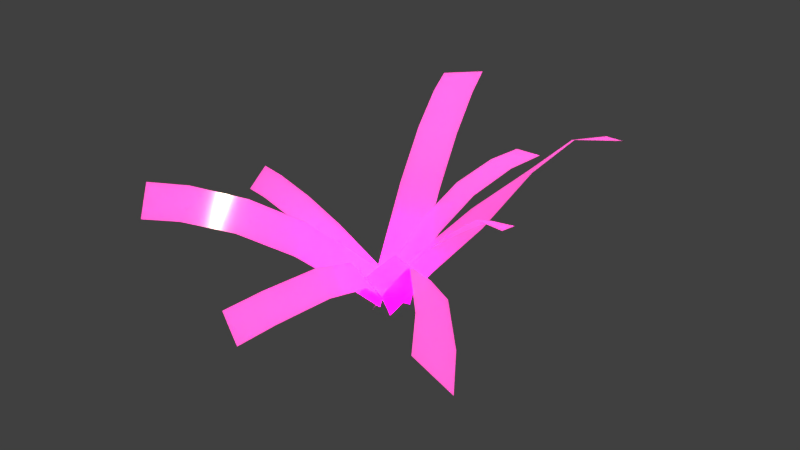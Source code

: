 # Source: nature.blend  (saved by Blender 2.78.0; exported with 4.5.12 LTS)
import bpy
from mathutils import Matrix  # noqa: F401  (used for matrix-valued properties, if any)

bpy.ops.wm.read_factory_settings(use_empty=True)
scene = bpy.context.scene
scene.name = 'Scene'

# ---- collections
col_collection_1 = bpy.data.collections.new('Collection 1'); scene.collection.children.link(col_collection_1)

# ---- images (referenced by path relative to the original .blend; pixels are not part of the script)
import os
ASSET_DIR = os.environ.get("B2B_ASSET_DIR", "")  # directory of the original .blend (textures are referenced by path, not embedded)
HERE = os.path.dirname(os.path.abspath(__file__))  # packed textures are extracted next to this script under _unpacked/

def load_image(name, relpath, width, height, colorspace="sRGB"):
    """Load a texture the original file referenced (path relative to the .blend, or extracted next to this script)."""
    p = next((c for c in (os.path.join(HERE, relpath), os.path.join(ASSET_DIR, relpath)) if relpath and os.path.exists(c)), "")
    if p:
        img = bpy.data.images.load(p, check_existing=True)
        img.name = name
    else:  # same state as the original file: an image datablock whose file is absent (Cycles renders it pink)
        img = bpy.data.images.new(name, width, height)
        img.source = "FILE"
        img.filepath = "//" + (relpath or name)
    img.colorspace_settings.name = colorspace
    return img
img_grassblade_png = load_image('grassblade.png', 'grassblade.png', 1024, 1024, 'sRGB')

# ---- materials (node trees are filled in below, after node groups)
mat_grassblade = bpy.data.materials.new('grassblade')
mat_grassblade.alpha_threshold = 0.0
mat_grassblade.roughness = 0.5

# ---- material node trees
mat_grassblade.use_nodes = True; mat_grassblade.node_tree.nodes.clear()
_N = mat_grassblade.node_tree.nodes; _L = mat_grassblade.node_tree.links
n0 = _N.new('ShaderNodeOutputMaterial'); n0.name = 'Material Output'; n0.location = (713, 429)
n1 = _N.new('ShaderNodeMixShader'); n1.name = 'Mix Shader'; n1.location = (496, 406)
n2 = _N.new('ShaderNodeBsdfTransparent'); n2.name = 'Transparent BSDF'; n2.location = (-15, 315)
n3 = _N.new('ShaderNodeBsdfAnisotropic'); n3.name = 'Glossy BSDF'; n3.location = (-499, -254)
n3.distribution = 'GGX'
n3.inputs[1].default_value = 0.1414
n4 = _N.new('ShaderNodeMixShader'); n4.name = 'Mix Shader.002'; n4.location = (3, 169)
n4.inputs[0].default_value = 0.2455
n5 = _N.new('ShaderNodeAddShader'); n5.name = 'Add Shader'; n5.location = (276, 235)
n6 = _N.new('ShaderNodeBsdfTranslucent'); n6.name = 'Translucent BSDF'; n6.location = (147, -90)
n7 = _N.new('ShaderNodeSubsurfaceScattering'); n7.name = 'Subsurface Scattering'; n7.location = (-131, -151)
n7.falloff = 'BURLEY'
n7.inputs[1].default_value = 0.1
n7.inputs[2].default_value = (0.7, 0.8, 1.0)
n8 = _N.new('ShaderNodeMixShader'); n8.name = 'Mix Shader.001'; n8.location = (-263, 71)
n8.inputs[0].default_value = 0.09091
n9 = _N.new('ShaderNodeBsdfDiffuse'); n9.name = 'Diffuse BSDF'; n9.location = (-527, 96)
n10 = _N.new('ShaderNodeTexImage'); n10.name = 'Image Texture'; n10.location = (-967, 577)
n10.width = 140
n10.image = img_grassblade_png
n11 = _N.new('ShaderNodeValToRGB'); n11.name = 'ColorRamp'; n11.location = (-1041, 205)
n11.width = 257
n11.color_ramp.interpolation = 'CONSTANT'
while len(n11.color_ramp.elements) > 1: n11.color_ramp.elements.remove(n11.color_ramp.elements[-1])
n11.color_ramp.elements[0].position = 0.0; n11.color_ramp.elements[0].color = (0.9855, 0.4086, 0.0086, 1.0)
_e = n11.color_ramp.elements.new(0.1653); _e.color = (0.722, 1.0, 0.376, 1.0)
_e = n11.color_ramp.elements.new(0.4025); _e.color = (0.1162, 0.7936, 0.03794, 1.0)
_e = n11.color_ramp.elements.new(0.6017); _e.color = (0.03645, 1.0, 0.02333, 1.0)
_e = n11.color_ramp.elements.new(0.8051); _e.color = (0.4114, 0.06105, 0.01195, 1.0)
n12 = _N.new('ShaderNodeObjectInfo'); n12.name = 'Object Info'; n12.location = (-1255, 26)
n13 = _N.new('ShaderNodeMix'); n13.name = 'Mix'; n13.location = (-746, 421)
n13.data_type = 'RGBA'
n13.blend_type = 'SCREEN'
n13.inputs[0].default_value = 0.2727
_L.new(n10.outputs[0], n13.inputs[6])
_L.new(n1.outputs[0], n0.inputs[0])
_L.new(n10.outputs[1], n1.inputs[0])
_L.new(n9.outputs[0], n8.inputs[1])
_L.new(n2.outputs[0], n1.inputs[1])
_L.new(n8.outputs[0], n4.inputs[1])
_L.new(n3.outputs[0], n8.inputs[2])
_L.new(n4.outputs[0], n5.inputs[0])
_L.new(n7.outputs[0], n4.inputs[2])
_L.new(n5.outputs[0], n1.inputs[2])
_L.new(n6.outputs[0], n5.inputs[1])
_L.new(n12.outputs[5], n11.inputs[0])
_L.new(n13.outputs[2], n9.inputs[0])
_L.new(n11.outputs[0], n13.inputs[7])
_L.new(n13.outputs[2], n7.inputs[0])
_L.new(n13.outputs[2], n6.inputs[0])
n0.is_active_output = True

# ---- world
world_world = bpy.data.worlds.new('World'); scene.world = world_world
world_world.color = (0.05088, 0.05088, 0.05088)
world_world.use_sun_shadow = False
world_world.sun_shadow_jitter_overblur = 0.0
world_world.cycles.sampling_method = 'MANUAL'

# ---- lights
light_sun = bpy.data.lights.new('Sun', 'SUN')
light_sun.color = (1.0, 0.918, 0.513)
light_sun.transmission_factor = 0.0
light_sun.angle = 0.02
light_sun.energy = 5.0
light_sun.shadow_buffer_clip_start = 0.5
light_sun.shadow_soft_size = 0.01
light_sun.shadow_cascade_max_distance = 1000.0

# ---- meshes
me_grassblade = bpy.data.meshes.new('grassblade')
me_grassblade.from_pydata([(-0.02956, 0.005322, -0.02022), (0.07051, -0.0127, 0.04823), (0.4798, 0.5234, -0.3656), (0.5639, 0.553, -0.2983), (0.4121, 0.5138, -0.3035), (0.3431, 0.4378, -0.2192), (0.2165, 0.3106, -0.125), (0.08585, 0.1568, -0.06844), (0.1811, 0.1461, 0.003532), (0.3066, 0.3066, -0.05232), (0.383, 0.4557, -0.1593), (0.4583, 0.5463, -0.2368), (-0.03204, 0.004524, 0.01473), (0.07642, -0.01079, -0.03515), (-0.2359, 0.4891, -0.5774), (-0.128, 0.5032, -0.6373), (-0.1836, 0.474, -0.459), (-0.1243, 0.4114, -0.3109), (-0.07735, 0.2902, -0.1715), (-0.0517, 0.1449, -0.07113), (0.06016, 0.1342, -0.115), (0.03672, 0.2835, -0.2118), (-0.009304, 0.4069, -0.3498), (-0.07171, 0.4804, -0.508), (0.01301, -0.01599, 0.02516), (-0.03104, 0.03814, -0.06002), (-0.4863, 0.2702, 0.4653), (-0.5368, 0.3461, 0.3972), (-0.3786, 0.2782, 0.4147), (-0.2481, 0.2533, 0.3314), (-0.1313, 0.1803, 0.2245), (-0.05268, 0.08143, 0.121), (-0.09077, 0.1403, 0.03577), (-0.1657, 0.2429, 0.1397), (-0.281, 0.318, 0.2471), (-0.4198, 0.3498, 0.3391), (0.02427, -0.017, -0.01726), (-0.05789, 0.04056, 0.04117), (0.6915, 0.277, 0.5774), (0.6065, 0.3598, 0.6158), (0.5985, 0.2866, 0.4469), (0.4262, 0.2657, 0.2518), (0.254, 0.1919, 0.1), (0.1342, 0.08658, 0.03523), (0.05098, 0.149, 0.08741), (0.1707, 0.2582, 0.1482), (0.3312, 0.3355, 0.2851), (0.5088, 0.3643, 0.4818), (-0.009369, 0.005192, -0.02528), (0.01534, -0.009004, 0.06268), (0.4567, 0.3909, 0.02243), (0.4731, 0.4127, 0.1022), (0.3874, 0.3844, 0.02567), (0.3061, 0.3278, 0.04088), (0.1862, 0.2332, 0.03388), (0.08199, 0.1184, 0.003033), (0.1023, 0.1098, 0.09074), (0.2032, 0.2297, 0.1195), (0.3003, 0.3412, 0.09491), (0.3822, 0.4087, 0.08671), (-0.02771, 0.004711, -0.006235), (0.05909, -0.007856, 0.01726), (0.1443, 0.3702, -0.4463), (0.236, 0.3797, -0.4288), (0.1173, 0.3587, -0.3525), (0.07951, 0.3114, -0.2382), (0.03837, 0.2201, -0.1352), (0.003539, 0.1105, -0.06506), (0.08945, 0.1014, -0.03644), (0.1239, 0.214, -0.1034), (0.1649, 0.307, -0.2052), (0.2058, 0.3624, -0.3268), (-0.006826, -0.01109, 0.02152), (0.009277, 0.02984, -0.04895), (-0.5064, 0.2101, 0.03585), (-0.5022, 0.2675, -0.02776), (-0.4196, 0.2151, 0.05862), (-0.3039, 0.1951, 0.07339), (-0.1852, 0.1387, 0.0678), (-0.09043, 0.0632, 0.04558), (-0.0708, 0.1076, -0.02206), (-0.1636, 0.186, 0.002237), (-0.2817, 0.2438, 0.00887), (-0.4063, 0.2692, -0.00487), (0.02019, -0.01207, 0.002393), (-0.05517, 0.03218, -0.003318), (0.1214, 0.206, 0.6702), (0.05433, 0.2694, 0.6516), (0.1308, 0.2137, 0.5497), (0.1251, 0.1988, 0.3533), (0.09821, 0.144, 0.182), (0.05929, 0.06533, 0.08622), (-0.01361, 0.1133, 0.0764), (0.02722, 0.1949, 0.1698), (0.0546, 0.2523, 0.3269), (0.06257, 0.2731, 0.5268)], [], [(4, 11, 3, 2), (0, 1, 8, 7), (7, 8, 9, 6), (6, 9, 10, 5), (5, 10, 11, 4), (16, 23, 15, 14), (12, 13, 20, 19), (19, 20, 21, 18), (18, 21, 22, 17), (17, 22, 23, 16), (28, 35, 27, 26), (24, 25, 32, 31), (31, 32, 33, 30), (30, 33, 34, 29), (29, 34, 35, 28), (40, 47, 39, 38), (36, 37, 44, 43), (43, 44, 45, 42), (42, 45, 46, 41), (41, 46, 47, 40), (52, 59, 51, 50), (48, 49, 56, 55), (55, 56, 57, 54), (54, 57, 58, 53), (53, 58, 59, 52), (64, 71, 63, 62), (60, 61, 68, 67), (67, 68, 69, 66), (66, 69, 70, 65), (65, 70, 71, 64), (76, 83, 75, 74), (72, 73, 80, 79), (79, 80, 81, 78), (78, 81, 82, 77), (77, 82, 83, 76), (88, 95, 87, 86), (84, 85, 92, 91), (91, 92, 93, 90), (90, 93, 94, 89), (89, 94, 95, 88)])
me_grassblade.polygons.foreach_set('use_smooth', [True] * 40)
_uv = me_grassblade.uv_layers.new(name='UVMap')
_uv.uv.foreach_set('vector', [0.0, 0.8, 1.0, 0.8, 1.0, 1.0, 0.0, 1.0, 0.0, 0.0, 1.0, 0.0, 1.0, 0.2, 0.0, 0.2, 0.0, 0.2, 1.0, 0.2, 1.0, 0.4, 0.0, 0.4, 0.0, 0.4, 1.0, 0.4, 1.0, 0.6, 0.0, 0.6, 0.0, 0.6, 1.0, 0.6, 1.0, 0.8, 0.0, 0.8, 0.0, 0.8, 1.0, 0.8, 1.0, 1.0, 0.0, 1.0, 0.0, 0.0, 1.0, 0.0, 1.0, 0.2, 0.0, 0.2, 0.0, 0.2, 1.0, 0.2, 1.0, 0.4, 0.0, 0.4, 0.0, 0.4, 1.0, 0.4, 1.0, 0.6, 0.0, 0.6, 0.0, 0.6, 1.0, 0.6, 1.0, 0.8, 0.0, 0.8, 0.0, 0.8, 1.0, 0.8, 1.0, 1.0, 0.0, 1.0, 0.0, 0.0, 1.0, 0.0, 1.0, 0.2, 0.0, 0.2, 0.0, 0.2, 1.0, 0.2, 1.0, 0.4, 0.0, 0.4, 0.0, 0.4, 1.0, 0.4, 1.0, 0.6, 0.0, 0.6, 0.0, 0.6, 1.0, 0.6, 1.0, 0.8, 0.0, 0.8, 0.0, 0.8, 1.0, 0.8, 1.0, 1.0, 0.0, 1.0, 0.0, 0.0, 1.0, 0.0, 1.0, 0.2, 0.0, 0.2, 0.0, 0.2, 1.0, 0.2, 1.0, 0.4, 0.0, 0.4, 0.0, 0.4, 1.0, 0.4, 1.0, 0.6, 0.0, 0.6, 0.0, 0.6, 1.0, 0.6, 1.0, 0.8, 0.0, 0.8, 0.0, 0.8, 1.0, 0.8, 1.0, 1.0, 0.0, 1.0, 0.0, 0.0, 1.0, 0.0, 1.0, 0.2, 0.0, 0.2, 0.0, 0.2, 1.0, 0.2, 1.0, 0.4, 0.0, 0.4, 0.0, 0.4, 1.0, 0.4, 1.0, 0.6, 0.0, 0.6, 0.0, 0.6, 1.0, 0.6, 1.0, 0.8, 0.0, 0.8, 0.0, 0.8, 1.0, 0.8, 1.0, 1.0, 0.0, 1.0, 0.0, 0.0, 1.0, 0.0, 1.0, 0.2, 0.0, 0.2, 0.0, 0.2, 1.0, 0.2, 1.0, 0.4, 0.0, 0.4, 0.0, 0.4, 1.0, 0.4, 1.0, 0.6, 0.0, 0.6, 0.0, 0.6, 1.0, 0.6, 1.0, 0.8, 0.0, 0.8, 0.0, 0.8, 1.0, 0.8, 1.0, 1.0, 0.0, 1.0, 0.0, 0.0, 1.0, 0.0, 1.0, 0.2, 0.0, 0.2, 0.0, 0.2, 1.0, 0.2, 1.0, 0.4, 0.0, 0.4, 0.0, 0.4, 1.0, 0.4, 1.0, 0.6, 0.0, 0.6, 0.0, 0.6, 1.0, 0.6, 1.0, 0.8, 0.0, 0.8, 0.0, 0.8, 1.0, 0.8, 1.0, 1.0, 0.0, 1.0, 0.0, 0.0, 1.0, 0.0, 1.0, 0.2, 0.0, 0.2, 0.0, 0.2, 1.0, 0.2, 1.0, 0.4, 0.0, 0.4, 0.0, 0.4, 1.0, 0.4, 1.0, 0.6, 0.0, 0.6, 0.0, 0.6, 1.0, 0.6, 1.0, 0.8, 0.0, 0.8])
me_grassblade.materials.append(mat_grassblade)
me_grassblade.use_remesh_preserve_volume = False
me_grassblade.use_remesh_preserve_attributes = False
me_grassblade.use_mirror_vertex_groups = False
me_grassblade.update()

# ---- objects
ob_sun = bpy.data.objects.new('Sun', light_sun)
ob_grassblade = bpy.data.objects.new('grassblade', me_grassblade)

# ---- transforms, parenting, visibility, modifiers, constraints
ob_sun.location = (1.707, -0.3375, 1.458)
ob_sun.rotation_euler = (0.1314, 0.1694, 0.00817)
ob_sun.lineart.crease_threshold = 0.0
ob_grassblade.location = (0.0, 0.0, 0.0)
ob_grassblade.rotation_euler = (1.554, 2.22e-16, 2.184e-16)
ob_grassblade.lineart.crease_threshold = 0.0

# ---- collection membership
col_collection_1.objects.link(ob_sun)
col_collection_1.objects.link(ob_grassblade)

# ---- scene / render settings (as saved in the file)
scene.frame_start = 1; scene.frame_end = 250; scene.frame_set(1)
scene.render.engine = 'CYCLES'
scene.render.resolution_percentage = 50
scene.render.dither_intensity = 0.0
scene.cycles.use_denoising = False
scene.cycles.samples = 128
scene.cycles.sampling_pattern = 'TABULATED_SOBOL'
scene.cycles.light_sampling_threshold = 0.0
scene.cycles.use_adaptive_sampling = False
scene.cycles.use_light_tree = False
scene.cycles.blur_glossy = 0.0
scene.cycles.sample_clamp_indirect = 0.0
scene.view_settings.view_transform = 'Standard'
bpy.context.view_layer.update()

# ---- added for rendering (the .blend has no active camera): camera
cam_auto = bpy.data.cameras.new('AutoCamera')
cam_auto.lens = 50.0
cam_auto.sensor_width = 36.0
cam_auto.clip_end = 1000.0
ob_auto_camera = bpy.data.objects.new('AutoCamera', cam_auto)
scene.collection.objects.link(ob_auto_camera)
ob_auto_camera.location = (1.83106, -2.11646, 1.67119)
ob_auto_camera.rotation_euler = (1.09748, -7.21219e-08, 0.694738)
scene.camera = ob_auto_camera
bpy.context.view_layer.update()
